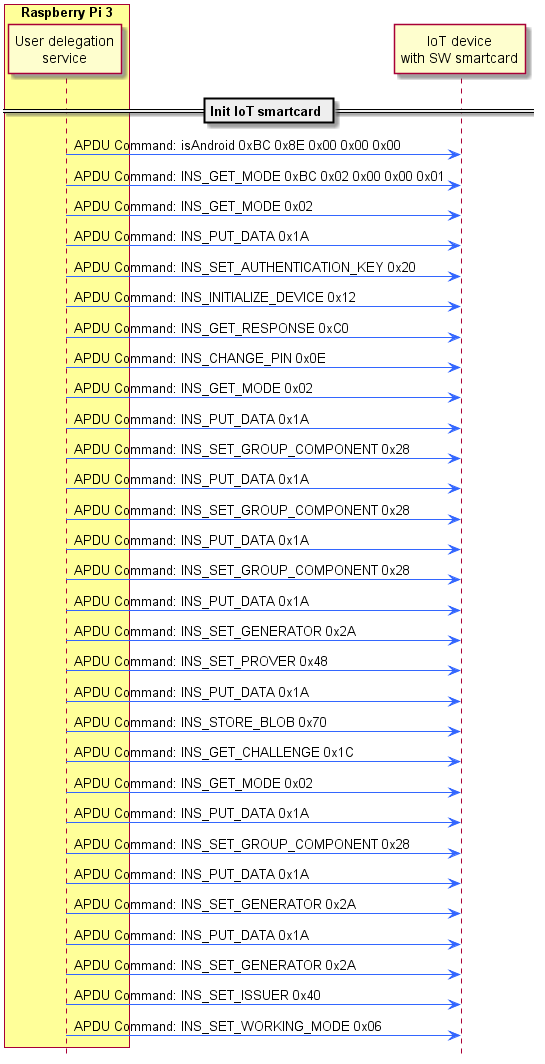

The diagram above was rendered by PlantUML. Its source (embedded in the PNG):
@startuml
hide footbox
box "Raspberry Pi 3" #FFFF99

participant "User delegation\nservice" as RpiUser
end box
participant "IoT device\nwith SW smartcard" as IoT

== Init IoT smartcard ==
RpiUser -[#3366FF]> IoT : APDU Command: isAndroid 0xBC 0x8E 0x00 0x00 0x00

RpiUser -[#3366FF]> IoT : APDU Command: INS_GET_MODE 0xBC 0x02 0x00 0x00 0x01

RpiUser -[#3366FF]> IoT : APDU Command: INS_GET_MODE 0x02

RpiUser -[#3366FF]> IoT : APDU Command: INS_PUT_DATA 0x1A

RpiUser -[#3366FF]> IoT : APDU Command: INS_SET_AUTHENTICATION_KEY 0x20

RpiUser -[#3366FF]> IoT : APDU Command: INS_INITIALIZE_DEVICE 0x12

RpiUser -[#3366FF]> IoT : APDU Command: INS_GET_RESPONSE 0xC0

RpiUser -[#3366FF]> IoT : APDU Command: INS_CHANGE_PIN 0x0E

RpiUser -[#3366FF]> IoT : APDU Command: INS_GET_MODE 0x02

RpiUser -[#3366FF]> IoT : APDU Command: INS_PUT_DATA 0x1A

RpiUser -[#3366FF]> IoT : APDU Command: INS_SET_GROUP_COMPONENT 0x28

RpiUser -[#3366FF]> IoT : APDU Command: INS_PUT_DATA 0x1A

RpiUser -[#3366FF]> IoT : APDU Command: INS_SET_GROUP_COMPONENT 0x28

RpiUser -[#3366FF]> IoT : APDU Command: INS_PUT_DATA 0x1A

RpiUser -[#3366FF]> IoT : APDU Command: INS_SET_GROUP_COMPONENT 0x28

RpiUser -[#3366FF]> IoT : APDU Command: INS_PUT_DATA 0x1A

RpiUser -[#3366FF]> IoT : APDU Command: INS_SET_GENERATOR 0x2A

RpiUser -[#3366FF]> IoT : APDU Command: INS_SET_PROVER 0x48

RpiUser -[#3366FF]> IoT : APDU Command: INS_PUT_DATA 0x1A

RpiUser -[#3366FF]> IoT : APDU Command: INS_STORE_BLOB 0x70

RpiUser -[#3366FF]> IoT : APDU Command: INS_GET_CHALLENGE 0x1C

RpiUser -[#3366FF]> IoT : APDU Command: INS_GET_MODE 0x02

RpiUser -[#3366FF]> IoT : APDU Command: INS_PUT_DATA 0x1A

RpiUser -[#3366FF]> IoT : APDU Command: INS_SET_GROUP_COMPONENT 0x28

RpiUser -[#3366FF]> IoT : APDU Command: INS_PUT_DATA 0x1A

RpiUser -[#3366FF]> IoT : APDU Command: INS_SET_GENERATOR 0x2A

RpiUser -[#3366FF]> IoT : APDU Command: INS_PUT_DATA 0x1A

RpiUser -[#3366FF]> IoT : APDU Command: INS_SET_GENERATOR 0x2A

RpiUser -[#3366FF]> IoT : APDU Command: INS_SET_ISSUER 0x40

RpiUser -[#3366FF]> IoT : APDU Command: INS_SET_WORKING_MODE 0x06

@enduml